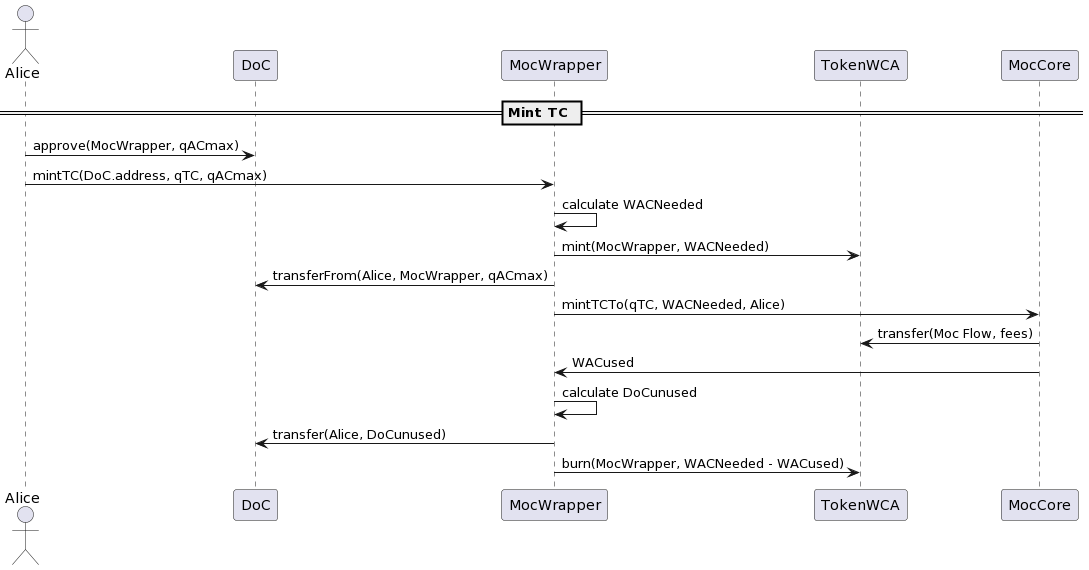

The diagram above was rendered by PlantUML. Its source (embedded in the PNG):
@startuml
== Mint TC ==

actor Alice
Alice -> DoC : approve(MocWrapper, qACmax)
Alice -> MocWrapper : mintTC(DoC.address, qTC, qACmax)
MocWrapper -> MocWrapper : calculate WACNeeded
MocWrapper -> TokenWCA : mint(MocWrapper, WACNeeded)
MocWrapper -> DoC : transferFrom(Alice, MocWrapper, qACmax)
MocWrapper -> MocCore : mintTCTo(qTC, WACNeeded, Alice)
MocCore -> TokenWCA : transfer(Moc Flow, fees)
MocCore -> MocWrapper: WACused
MocWrapper -> MocWrapper : calculate DoCunused
MocWrapper -> DoC : transfer(Alice, DoCunused)
MocWrapper -> TokenWCA : burn(MocWrapper, WACNeeded - WACused)
@enduml